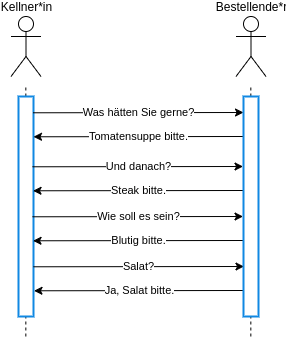

The diagram above was exported from draw.io. Its source (the exported page's mxGraphModel, read from the mxfile embedded in the PNG):
<mxGraphModel dx="275" dy="282" grid="1" gridSize="10" guides="1" tooltips="1" connect="1" arrows="1" fold="1" page="1" pageScale="1" pageWidth="1169" pageHeight="827" math="0" shadow="0">
  <root>
    <mxCell id="0" />
    <mxCell id="1" parent="0" />
    <mxCell id="IVCKebakMnqVJ9-r233U-1" value="Kellner*in" style="shape=umlActor;verticalLabelPosition=top;verticalAlign=bottom;html=1;outlineConnect=0;labelPosition=center;align=center;" vertex="1" parent="1">
      <mxGeometry x="287.5" y="100" width="30" height="60" as="geometry" />
    </mxCell>
    <mxCell id="IVCKebakMnqVJ9-r233U-4" value="" style="endArrow=none;dashed=1;html=1;rounded=0;" edge="1" parent="1">
      <mxGeometry width="50" height="50" relative="1" as="geometry">
        <mxPoint x="302.33" y="420" as="sourcePoint" />
        <mxPoint x="302.33" y="170" as="targetPoint" />
      </mxGeometry>
    </mxCell>
    <mxCell id="IVCKebakMnqVJ9-r233U-3" value="" style="whiteSpace=wrap;html=1;imageAspect=0;fillColor=#FFFFFF;strokeColor=#1088E3;strokeWidth=2;" vertex="1" parent="1">
      <mxGeometry x="295" y="180" width="15" height="220" as="geometry" />
    </mxCell>
    <mxCell id="IVCKebakMnqVJ9-r233U-13" value="" style="endArrow=classic;html=1;rounded=0;strokeColor=#000000;exitX=0.968;exitY=0.074;exitDx=0;exitDy=0;exitPerimeter=0;" edge="1" parent="1" source="IVCKebakMnqVJ9-r233U-3">
      <mxGeometry relative="1" as="geometry">
        <mxPoint x="400" y="240" as="sourcePoint" />
        <mxPoint x="520" y="196" as="targetPoint" />
      </mxGeometry>
    </mxCell>
    <mxCell id="IVCKebakMnqVJ9-r233U-14" value="Was hätten Sie gerne?" style="edgeLabel;resizable=0;html=1;align=center;verticalAlign=middle;strokeColor=#1088E3;strokeWidth=2;fillColor=#FFFFFF;" connectable="0" vertex="1" parent="IVCKebakMnqVJ9-r233U-13">
      <mxGeometry relative="1" as="geometry" />
    </mxCell>
    <mxCell id="IVCKebakMnqVJ9-r233U-15" value="" style="endArrow=classic;html=1;rounded=0;strokeColor=default;exitX=0.968;exitY=0.074;exitDx=0;exitDy=0;exitPerimeter=0;anchorPointDirection=1;" edge="1" parent="1">
      <mxGeometry relative="1" as="geometry">
        <mxPoint x="520.48" y="220" as="sourcePoint" />
        <mxPoint x="310" y="220.27999999999997" as="targetPoint" />
      </mxGeometry>
    </mxCell>
    <mxCell id="IVCKebakMnqVJ9-r233U-16" value="Tomatensuppe bitte." style="edgeLabel;resizable=0;html=1;align=center;verticalAlign=middle;strokeColor=#1088E3;strokeWidth=2;fillColor=#FFFFFF;" connectable="0" vertex="1" parent="IVCKebakMnqVJ9-r233U-15">
      <mxGeometry relative="1" as="geometry" />
    </mxCell>
    <mxCell id="IVCKebakMnqVJ9-r233U-17" value="" style="endArrow=classic;html=1;rounded=0;strokeColor=#000000;exitX=0.968;exitY=0.074;exitDx=0;exitDy=0;exitPerimeter=0;" edge="1" parent="1">
      <mxGeometry relative="1" as="geometry">
        <mxPoint x="309.03999999999996" y="250.27999999999997" as="sourcePoint" />
        <mxPoint x="519.52" y="250" as="targetPoint" />
      </mxGeometry>
    </mxCell>
    <mxCell id="IVCKebakMnqVJ9-r233U-18" value="Und danach?" style="edgeLabel;resizable=0;html=1;align=center;verticalAlign=middle;strokeColor=#1088E3;strokeWidth=2;fillColor=#FFFFFF;" connectable="0" vertex="1" parent="IVCKebakMnqVJ9-r233U-17">
      <mxGeometry relative="1" as="geometry" />
    </mxCell>
    <mxCell id="IVCKebakMnqVJ9-r233U-19" value="" style="endArrow=classic;html=1;rounded=0;strokeColor=default;exitX=0.968;exitY=0.074;exitDx=0;exitDy=0;exitPerimeter=0;anchorPointDirection=1;" edge="1" parent="1">
      <mxGeometry relative="1" as="geometry">
        <mxPoint x="520" y="274" as="sourcePoint" />
        <mxPoint x="309.52" y="274.28" as="targetPoint" />
      </mxGeometry>
    </mxCell>
    <mxCell id="IVCKebakMnqVJ9-r233U-20" value="Steak bitte." style="edgeLabel;resizable=0;html=1;align=center;verticalAlign=middle;strokeColor=#1088E3;strokeWidth=2;fillColor=#FFFFFF;" connectable="0" vertex="1" parent="IVCKebakMnqVJ9-r233U-19">
      <mxGeometry relative="1" as="geometry" />
    </mxCell>
    <mxCell id="IVCKebakMnqVJ9-r233U-21" value="" style="endArrow=classic;html=1;rounded=0;strokeColor=#000000;exitX=0.968;exitY=0.074;exitDx=0;exitDy=0;exitPerimeter=0;" edge="1" parent="1">
      <mxGeometry relative="1" as="geometry">
        <mxPoint x="309.03999999999996" y="300.28" as="sourcePoint" />
        <mxPoint x="519.52" y="300" as="targetPoint" />
      </mxGeometry>
    </mxCell>
    <mxCell id="IVCKebakMnqVJ9-r233U-22" value="Wie soll es sein?" style="edgeLabel;resizable=0;html=1;align=center;verticalAlign=middle;strokeColor=#1088E3;strokeWidth=2;fillColor=#FFFFFF;" connectable="0" vertex="1" parent="IVCKebakMnqVJ9-r233U-21">
      <mxGeometry relative="1" as="geometry" />
    </mxCell>
    <mxCell id="IVCKebakMnqVJ9-r233U-23" value="" style="endArrow=classic;html=1;rounded=0;strokeColor=default;exitX=0.968;exitY=0.074;exitDx=0;exitDy=0;exitPerimeter=0;anchorPointDirection=1;" edge="1" parent="1">
      <mxGeometry relative="1" as="geometry">
        <mxPoint x="520" y="324" as="sourcePoint" />
        <mxPoint x="309.52" y="324.28" as="targetPoint" />
      </mxGeometry>
    </mxCell>
    <mxCell id="IVCKebakMnqVJ9-r233U-24" value="Blutig bitte." style="edgeLabel;resizable=0;html=1;align=center;verticalAlign=middle;strokeColor=#1088E3;strokeWidth=2;fillColor=#FFFFFF;" connectable="0" vertex="1" parent="IVCKebakMnqVJ9-r233U-23">
      <mxGeometry relative="1" as="geometry" />
    </mxCell>
    <mxCell id="IVCKebakMnqVJ9-r233U-25" value="" style="endArrow=classic;html=1;rounded=0;strokeColor=#000000;exitX=0.968;exitY=0.074;exitDx=0;exitDy=0;exitPerimeter=0;" edge="1" parent="1">
      <mxGeometry relative="1" as="geometry">
        <mxPoint x="309.99999999999994" y="350.28" as="sourcePoint" />
        <mxPoint x="520.48" y="350" as="targetPoint" />
      </mxGeometry>
    </mxCell>
    <mxCell id="IVCKebakMnqVJ9-r233U-26" value="Salat?" style="edgeLabel;resizable=0;html=1;align=center;verticalAlign=middle;strokeColor=#1088E3;strokeWidth=2;fillColor=#FFFFFF;" connectable="0" vertex="1" parent="IVCKebakMnqVJ9-r233U-25">
      <mxGeometry relative="1" as="geometry" />
    </mxCell>
    <mxCell id="IVCKebakMnqVJ9-r233U-27" value="" style="endArrow=classic;html=1;rounded=0;strokeColor=default;exitX=0.968;exitY=0.074;exitDx=0;exitDy=0;exitPerimeter=0;anchorPointDirection=1;" edge="1" parent="1">
      <mxGeometry relative="1" as="geometry">
        <mxPoint x="520.96" y="374" as="sourcePoint" />
        <mxPoint x="310.47999999999996" y="374.28" as="targetPoint" />
      </mxGeometry>
    </mxCell>
    <mxCell id="IVCKebakMnqVJ9-r233U-28" value="Ja, Salat bitte." style="edgeLabel;resizable=0;html=1;align=center;verticalAlign=middle;strokeColor=#1088E3;strokeWidth=2;fillColor=#FFFFFF;" connectable="0" vertex="1" parent="IVCKebakMnqVJ9-r233U-27">
      <mxGeometry relative="1" as="geometry" />
    </mxCell>
    <mxCell id="IVCKebakMnqVJ9-r233U-29" value="Bestellende*r" style="shape=umlActor;verticalLabelPosition=top;verticalAlign=bottom;html=1;outlineConnect=0;labelPosition=center;align=center;" vertex="1" parent="1">
      <mxGeometry x="512.5" y="100" width="30" height="60" as="geometry" />
    </mxCell>
    <mxCell id="IVCKebakMnqVJ9-r233U-30" value="" style="endArrow=none;dashed=1;html=1;rounded=0;" edge="1" parent="1">
      <mxGeometry width="50" height="50" relative="1" as="geometry">
        <mxPoint x="527.3299999999999" y="420" as="sourcePoint" />
        <mxPoint x="527.3299999999999" y="170" as="targetPoint" />
      </mxGeometry>
    </mxCell>
    <mxCell id="IVCKebakMnqVJ9-r233U-31" value="" style="whiteSpace=wrap;html=1;imageAspect=0;fillColor=#FFFFFF;strokeColor=#1088E3;strokeWidth=2;" vertex="1" parent="1">
      <mxGeometry x="520" y="180" width="15" height="220" as="geometry" />
    </mxCell>
  </root>
</mxGraphModel>